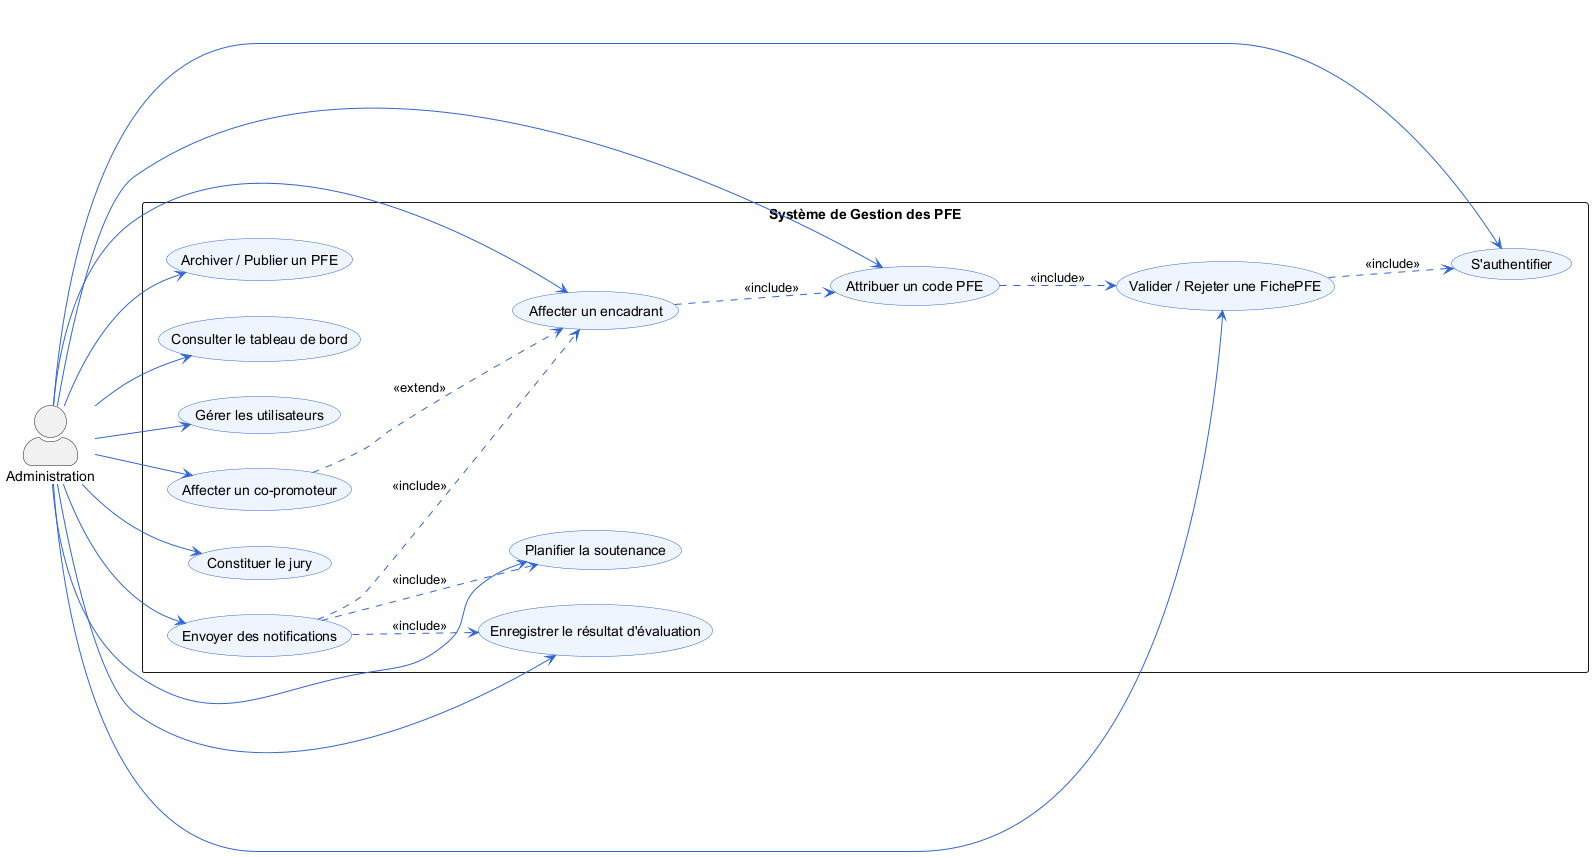

The diagram above was rendered by PlantUML. Its source (embedded in the PNG):
@startuml
left to right direction
skinparam actorStyle awesome
skinparam packageStyle rectangle
skinparam usecase {
  BackgroundColor #EEF5FF
  BorderColor #3366CC
  ArrowColor #3366CC
}

actor "Administration" as A

rectangle "Système de Gestion des PFE" {
  usecase "S'authentifier" as UC1
  usecase "Valider / Rejeter une FichePFE" as UC2
  usecase "Attribuer un code PFE" as UC3
  usecase "Affecter un encadrant" as UC4
  usecase "Affecter un co-promoteur" as UC5
  usecase "Constituer le jury" as UC6
  usecase "Planifier la soutenance" as UC7
  usecase "Envoyer des notifications" as UC8
  usecase "Enregistrer le résultat d'évaluation" as UC9
  usecase "Archiver / Publier un PFE" as UC10
  usecase "Consulter le tableau de bord" as UC11
  usecase "Gérer les utilisateurs" as UC12
}

A --> UC1
A --> UC2
A --> UC3
A --> UC4
A --> UC5
A --> UC6
A --> UC7
A --> UC8
A --> UC9
A --> UC10
A --> UC11
A --> UC12

UC2 ..> UC1 : <<include>>
UC3 ..> UC2 : <<include>>
UC4 ..> UC3 : <<include>>
UC5 ..> UC4 : <<extend>>
UC8 ..> UC4 : <<include>>
UC8 ..> UC7 : <<include>>
UC8 ..> UC9 : <<include>>
@enduml